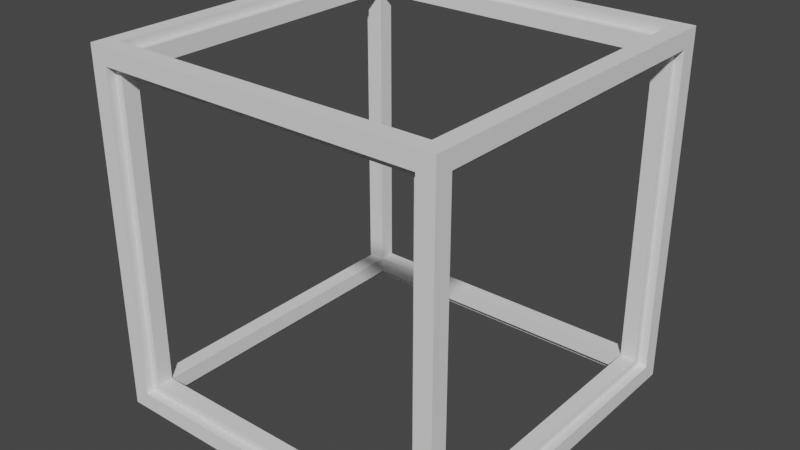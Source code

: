 # Source: box_outline.blend  (saved by Blender 2.92.15; exported with 4.5.12 LTS)
import bpy
from mathutils import Matrix  # noqa: F401  (used for matrix-valued properties, if any)

bpy.ops.wm.read_factory_settings(use_empty=True)
scene = bpy.context.scene
scene.name = 'Scene'

# ---- collections
col_collection = bpy.data.collections.new('Collection'); scene.collection.children.link(col_collection)

# ---- world
world_world = bpy.data.worlds.new('World'); scene.world = world_world
world_world.use_nodes = True; world_world.node_tree.nodes.clear()
_N = world_world.node_tree.nodes; _L = world_world.node_tree.links
n0 = _N.new('ShaderNodeOutputWorld'); n0.name = 'World Output'; n0.location = (300, 300)
n1 = _N.new('ShaderNodeBackground'); n1.name = 'Background'; n1.location = (10, 300)
n1.inputs[0].default_value = (0.05088, 0.05088, 0.05088, 1.0)
_L.new(n1.outputs[0], n0.inputs[0])
n0.is_active_output = True
world_world.color = (0.05088, 0.05088, 0.05088)
world_world.use_sun_shadow = False
world_world.sun_shadow_jitter_overblur = 0.0

# ---- meshes
me_cube_014 = bpy.data.meshes.new('Cube.014')
me_cube_014.from_pydata([(-1.025, 1.025, -0.975), (-0.975, 1.025, -0.975), (-0.975, 1.025, -1.025), (-1.025, -1.025, 1.025), (-1.025, 1.025, 1.025), (-1.025, 0.975, 1.025), (-0.975, 0.975, 1.025), (-0.975, 0.975, -1.025), (-1.025, -0.975, 1.025), (-0.975, -1.025, -1.025), (-0.975, -0.975, -1.025), (0.975, 1.025, 0.975), (1.025, 1.025, 0.975), (1.025, 1.025, 1.025), (-0.975, -1.025, 0.975), (-1.025, -1.025, 0.975), (-1.025, -0.975, 0.975), (1.025, -1.025, 1.025), (0.975, 1.025, -0.975), (1.025, 1.025, -0.975), (-1.025, -1.025, -1.025), (-1.025, 1.025, -1.025), (-0.975, -1.025, -0.975), (-1.025, 0.975, -1.025), (1.025, 0.975, -0.975), (1.025, -1.025, -1.025), (0.975, 1.025, 1.025), (1.025, -1.025, 0.975), (0.975, 0.975, 1.025), (1.025, 0.975, 1.025), (1.025, 0.975, -1.025), (1.025, 1.025, -1.025), (0.975, -1.025, 1.025), (0.975, -0.975, 1.025), (0.975, -1.025, -1.025), (1.025, -0.975, -1.025), (1.025, -0.975, 1.025), (0.975, -0.975, 0.975), (1.025, -0.975, 0.975), (0.975, -1.025, 0.975), (0.975, 0.975, 0.975), (1.025, 0.975, 0.975), (-0.975, -1.025, 1.025), (-0.975, -0.975, 1.025), (-0.975, -0.975, 0.975), (-0.975, 1.025, 1.025), (-0.975, 0.975, 0.975), (-1.025, 1.025, 0.975), (-0.975, 1.025, 0.975), (-1.025, 0.975, 0.975), (-1.025, -0.975, -1.025), (-1.025, -0.975, -0.975), (-0.975, -0.975, -0.975), (-1.025, -1.025, -0.975), (-1.025, 0.975, -0.975), (-0.975, 0.975, -0.975), (0.975, 1.025, -1.025), (0.975, 0.975, -1.025), (0.975, 0.975, -0.975), (0.975, -0.975, -1.025), (1.025, -0.975, -0.975), (0.975, -0.975, -0.975), (0.975, -1.025, -0.975), (1.025, -1.025, -0.975)], [], [(54, 55, 1, 0), (0, 1, 2, 21), (50, 10, 9, 20), (20, 9, 22, 53), (51, 50, 20, 53), (10, 52, 22, 9), (5, 6, 45, 4), (4, 45, 48, 47), (16, 44, 14, 15), (15, 14, 42, 3), (44, 43, 42, 14), (21, 2, 7, 23), (49, 46, 6, 5), (0, 21, 23, 54), (48, 45, 6, 46), (51, 52, 10, 50), (40, 28, 26, 11), (11, 26, 13, 12), (38, 36, 17, 27), (27, 17, 32, 39), (37, 38, 27, 39), (36, 33, 32, 17), (12, 13, 29, 41), (11, 12, 41, 40), (15, 3, 8, 16), (37, 33, 36, 38), (43, 8, 3, 42), (57, 58, 18, 56), (56, 18, 19, 31), (35, 60, 63, 25), (59, 35, 25, 34), (60, 61, 62, 63), (31, 19, 24, 30), (56, 31, 30, 57), (59, 61, 60, 35), (52, 51, 53, 22), (28, 29, 13, 26), (40, 41, 29, 28), (61, 59, 34, 62), (44, 37, 39, 14), (44, 43, 33, 37), (29, 28, 33, 36), (40, 41, 38, 37), (41, 29, 36, 38), (60, 38, 27, 63), (33, 37, 39, 32), (62, 63, 27, 39), (37, 33, 28, 40), (19, 12, 41, 24), (58, 24, 41, 40), (48, 11, 40, 46), (48, 45, 26, 11), (16, 8, 43, 44), (33, 43, 42, 32), (39, 32, 42, 14), (46, 6, 43, 44), (5, 49, 16, 8), (49, 46, 44, 16), (52, 44, 14, 22), (53, 22, 14, 15), (47, 48, 46, 49), (8, 43, 6, 5), (26, 45, 6, 28), (40, 28, 6, 46), (1, 48, 46, 55), (4, 47, 49, 5), (54, 55, 46, 49), (61, 52, 22, 62), (34, 62, 22, 9), (7, 55, 52, 10), (54, 23, 50, 51), (23, 7, 10, 50), (16, 51, 53, 15), (16, 44, 52, 51), (2, 1, 55, 7), (51, 52, 55, 54), (18, 1, 55, 58), (57, 58, 55, 7), (23, 7, 55, 54), (47, 0, 54, 49), (47, 48, 1, 0), (30, 24, 58, 57), (19, 18, 58, 24), (2, 56, 57, 7), (2, 1, 18, 56), (59, 61, 58, 57), (11, 18, 58, 40), (11, 12, 19, 18), (24, 58, 61, 60), (57, 30, 35, 59), (30, 24, 60, 35), (10, 59, 34, 9), (10, 52, 61, 59), (34, 25, 63, 62), (37, 61, 62, 39), (37, 38, 60, 61)])
_uv = me_cube_014.uv_layers.new(name='UVMap')
_uv.uv.foreach_set('vector', [0.375, 0.2439, 0.625, 0.2439, 0.625, 0.25, 0.375, 0.25, 0.375, 0.25, 0.625, 0.25, 0.625, 0.5, 0.375, 0.5, 0.375, 0.7439, 0.625, 0.7439, 0.625, 0.75, 0.375, 0.75, 0.375, 0.75, 0.625, 0.75, 0.625, 1.0, 0.375, 1.0, 0.125, 0.7439, 0.375, 0.7439, 0.375, 0.75, 0.125, 0.75, 0.625, 0.7439, 0.875, 0.7439, 0.875, 0.75, 0.625, 0.75, 0.375, 0.2439, 0.625, 0.2439, 0.625, 0.25, 0.375, 0.25, 0.375, 0.25, 0.625, 0.25, 0.625, 0.5, 0.375, 0.5, 0.375, 0.7439, 0.625, 0.7439, 0.625, 0.75, 0.375, 0.75, 0.375, 0.75, 0.625, 0.75, 0.625, 1.0, 0.375, 1.0, 0.625, 0.7439, 0.875, 0.7439, 0.875, 0.75, 0.625, 0.75, 0.375, 0.5, 0.625, 0.5, 0.625, 0.75, 0.375, 0.75, 0.375, 0.9939, 0.625, 0.9939, 0.625, 1.0, 0.375, 1.0, 0.3689, 0.5, 0.375, 0.5, 0.375, 0.75, 0.3689, 0.75, 0.8689, 0.5, 0.875, 0.5, 0.875, 0.75, 0.8689, 0.75, 0.375, 0.4939, 0.625, 0.4939, 0.625, 0.5, 0.375, 0.5, 0.375, 0.2439, 0.625, 0.2439, 0.625, 0.25, 0.375, 0.25, 0.375, 0.25, 0.625, 0.25, 0.625, 0.5, 0.375, 0.5, 0.375, 0.7439, 0.625, 0.7439, 0.625, 0.75, 0.375, 0.75, 0.375, 0.75, 0.625, 0.75, 0.625, 1.0, 0.375, 1.0, 0.125, 0.7439, 0.375, 0.7439, 0.375, 0.75, 0.125, 0.75, 0.625, 0.7439, 0.875, 0.7439, 0.875, 0.75, 0.625, 0.75, 0.375, 0.5, 0.625, 0.5, 0.625, 0.75, 0.375, 0.75, 0.3689, 0.5, 0.375, 0.5, 0.375, 0.75, 0.3689, 0.75, 0.375, 0.0, 0.625, 0.0, 0.625, 0.25, 0.375, 0.25, 0.375, 0.4372, 0.625, 0.4372, 0.625, 0.5, 0.375, 0.5, 0.8703, 0.5, 0.875, 0.5, 0.875, 0.75, 0.8703, 0.75, 0.375, 0.2439, 0.625, 0.2439, 0.625, 0.25, 0.375, 0.25, 0.375, 0.25, 0.625, 0.25, 0.625, 0.5, 0.375, 0.5, 0.375, 0.7439, 0.625, 0.7439, 0.625, 0.75, 0.375, 0.75, 0.125, 0.7439, 0.375, 0.7439, 0.375, 0.75, 0.125, 0.75, 0.625, 0.7439, 0.875, 0.7439, 0.875, 0.75, 0.625, 0.75, 0.375, 0.5, 0.625, 0.5, 0.625, 0.75, 0.375, 0.75, 0.3689, 0.5, 0.375, 0.5, 0.375, 0.75, 0.3689, 0.75, 0.375, 0.4939, 0.625, 0.4939, 0.625, 0.5, 0.375, 0.5, 0.8689, 0.5, 0.875, 0.5, 0.875, 0.75, 0.8689, 0.75, 0.375, 0.0, 0.625, 0.0, 0.625, 0.25, 0.375, 0.25, 0.375, 0.9939, 0.625, 0.9939, 0.625, 1.0, 0.375, 1.0, 0.3689, 0.5, 0.375, 0.5, 0.375, 0.75, 0.3689, 0.75, 0.1297, 0.5, 0.3122, 0.5, 0.3122, 0.75, 0.1297, 0.75, 0.375, 0.2547, 0.625, 0.2547, 0.625, 0.4372, 0.375, 0.4372, 0.625, 0.5061, 0.875, 0.5061, 0.875, 0.7439, 0.625, 0.7439, 0.125, 0.5061, 0.375, 0.5061, 0.375, 0.7439, 0.125, 0.7439, 0.375, 0.5061, 0.625, 0.5061, 0.625, 0.7439, 0.375, 0.7439, 0.6311, 0.5, 0.8689, 0.5, 0.8689, 0.75, 0.6311, 0.75, 0.125, 0.5, 0.1311, 0.5, 0.1311, 0.75, 0.125, 0.75, 0.375, 0.7561, 0.625, 0.7561, 0.625, 0.9939, 0.375, 0.9939, 0.375, 0.006098, 0.625, 0.006098, 0.625, 0.2439, 0.375, 0.2439, 0.6311, 0.5, 0.8689, 0.5, 0.8689, 0.75, 0.6311, 0.75, 0.375, 0.7561, 0.625, 0.7561, 0.625, 0.9939, 0.375, 0.9939, 0.1311, 0.5, 0.3689, 0.5, 0.3689, 0.75, 0.1311, 0.75, 0.375, 0.2561, 0.625, 0.2561, 0.625, 0.4939, 0.375, 0.4939, 0.375, 0.25, 0.625, 0.25, 0.625, 0.2547, 0.375, 0.2547, 0.6878, 0.5, 0.8703, 0.5, 0.8703, 0.75, 0.6878, 0.75, 0.375, 0.8128, 0.625, 0.8128, 0.625, 0.9953, 0.375, 0.9953, 0.625, 0.5061, 0.875, 0.5061, 0.875, 0.7439, 0.625, 0.7439, 0.125, 0.5061, 0.375, 0.5061, 0.375, 0.7439, 0.125, 0.7439, 0.375, 0.5061, 0.625, 0.5061, 0.625, 0.7439, 0.375, 0.7439, 0.6311, 0.5, 0.8689, 0.5, 0.8689, 0.75, 0.6311, 0.75, 0.375, 0.7561, 0.625, 0.7561, 0.625, 0.9939, 0.375, 0.9939, 0.375, 0.5, 0.625, 0.5, 0.625, 0.5061, 0.375, 0.5061, 0.375, 0.006098, 0.625, 0.006098, 0.625, 0.2439, 0.375, 0.2439, 0.6311, 0.5, 0.8689, 0.5, 0.8689, 0.75, 0.6311, 0.75, 0.375, 0.7561, 0.625, 0.7561, 0.625, 0.9939, 0.375, 0.9939, 0.6311, 0.5, 0.8689, 0.5, 0.8689, 0.75, 0.6311, 0.75, 0.125, 0.5, 0.1311, 0.5, 0.1311, 0.75, 0.125, 0.75, 0.375, 0.7561, 0.625, 0.7561, 0.625, 0.9939, 0.375, 0.9939, 0.6311, 0.5, 0.8689, 0.5, 0.8689, 0.75, 0.6311, 0.75, 0.375, 0.7561, 0.625, 0.7561, 0.625, 0.9939, 0.375, 0.9939, 0.625, 0.5061, 0.875, 0.5061, 0.875, 0.7439, 0.625, 0.7439, 0.125, 0.5061, 0.375, 0.5061, 0.375, 0.7439, 0.125, 0.7439, 0.375, 0.5061, 0.625, 0.5061, 0.625, 0.7439, 0.375, 0.7439, 0.1311, 0.5, 0.3689, 0.5, 0.3689, 0.75, 0.1311, 0.75, 0.375, 0.2561, 0.625, 0.2561, 0.625, 0.4939, 0.375, 0.4939, 0.625, 0.5, 0.875, 0.5, 0.875, 0.5061, 0.625, 0.5061, 0.375, 0.006098, 0.625, 0.006098, 0.625, 0.2439, 0.375, 0.2439, 0.6311, 0.5, 0.8689, 0.5, 0.8689, 0.75, 0.6311, 0.75, 0.375, 0.7561, 0.625, 0.7561, 0.625, 0.9939, 0.375, 0.9939, 0.375, 0.75, 0.625, 0.75, 0.625, 0.7561, 0.375, 0.7561, 0.1311, 0.5, 0.3689, 0.5, 0.3689, 0.75, 0.1311, 0.75, 0.375, 0.2561, 0.625, 0.2561, 0.625, 0.4939, 0.375, 0.4939, 0.375, 0.75, 0.625, 0.75, 0.625, 0.7561, 0.375, 0.7561, 0.625, 0.5, 0.6311, 0.5, 0.6311, 0.75, 0.625, 0.75, 0.1311, 0.5, 0.3689, 0.5, 0.3689, 0.75, 0.1311, 0.75, 0.375, 0.2561, 0.625, 0.2561, 0.625, 0.4939, 0.375, 0.4939, 0.375, 0.006098, 0.625, 0.006098, 0.625, 0.2439, 0.375, 0.2439, 0.1311, 0.5, 0.3689, 0.5, 0.3689, 0.75, 0.1311, 0.75, 0.375, 0.2561, 0.625, 0.2561, 0.625, 0.4939, 0.375, 0.4939, 0.625, 0.5061, 0.875, 0.5061, 0.875, 0.7439, 0.625, 0.7439, 0.125, 0.5061, 0.375, 0.5061, 0.375, 0.7439, 0.125, 0.7439, 0.375, 0.5061, 0.625, 0.5061, 0.625, 0.7439, 0.375, 0.7439, 0.1311, 0.5, 0.3689, 0.5, 0.3689, 0.75, 0.1311, 0.75, 0.375, 0.2561, 0.625, 0.2561, 0.625, 0.4939, 0.375, 0.4939, 0.375, 0.75, 0.625, 0.75, 0.625, 0.7561, 0.375, 0.7561, 0.1311, 0.5, 0.3689, 0.5, 0.3689, 0.75, 0.1311, 0.75, 0.375, 0.2561, 0.625, 0.2561, 0.625, 0.4939, 0.375, 0.4939])
me_cube_014.use_remesh_fix_poles = True
me_cube_014.use_remesh_preserve_attributes = False
me_cube_014.use_mirror_vertex_groups = False
me_cube_014.update()
me_cube_004 = bpy.data.meshes.new('Cube.004')
me_cube_004.from_pydata([(-0.95, 1.05, -1.05), (1.05, 0.95, -0.95), (-1.05, -0.95, -0.95), (0.95, -1.05, -0.95), (-0.95, 0.95, -1.05), (-0.95, -1.05, -1.05), (0.95, 1.05, -0.95), (1.05, -0.95, -0.95), (0.95, 0.95, -1.05), (-0.95, 1.05, 0.95), (-1.05, 1.05, 0.95), (-1.05, -1.05, 0.95), (1.05, -1.05, 0.95), (1.05, -0.95, 0.95), (0.95, -1.05, 1.05), (1.05, 1.05, 1.05), (-0.95, 0.95, 0.95), (-0.95, -0.95, 0.95), (-0.95, -1.05, 0.95), (-0.95, -1.05, 1.05), (0.95, 1.05, 1.05), (1.05, -0.95, 1.05), (0.95, 0.95, 1.05), (0.95, 0.95, 0.95), (1.05, 0.95, -1.05), (1.05, 1.05, -1.05), (0.95, 1.05, -1.05), (1.05, -1.05, -0.95), (0.95, 1.05, 0.95), (1.05, 1.05, 0.95), (1.05, -1.05, 1.05), (0.95, -1.05, 0.95), (0.95, -1.05, -1.05), (1.05, -1.05, -1.05), (1.05, 1.05, -0.95), (0.95, 0.95, -0.95), (1.05, 0.95, 0.95), (1.05, 0.95, 1.05), (1.05, -0.95, -1.05), (0.95, -0.95, -1.05), (0.95, -0.95, 1.05), (0.95, -0.95, 0.95), (0.95, -0.95, -0.95), (-0.95, 1.05, 1.05), (-1.05, 0.95, -1.05), (-1.05, 1.05, -0.95), (-1.05, 1.05, -1.05), (-1.05, -1.05, -0.95), (-0.95, -1.05, -0.95), (-1.05, 1.05, 1.05), (-1.05, -1.05, 1.05), (-0.95, -0.95, 1.05), (-1.05, -1.05, -1.05), (-0.95, 1.05, -0.95), (-1.05, 0.95, -0.95), (-0.95, 0.95, -0.95), (-1.05, 0.95, 0.95), (-1.05, 0.95, 1.05), (-0.95, 0.95, 1.05), (-0.95, -0.95, -1.05), (-1.05, -0.95, -1.05), (-1.05, -0.95, 1.05), (-1.05, -0.95, 0.95), (-0.95, -0.95, -0.95)], [], [(5, 48, 47, 52), (46, 45, 53, 0), (59, 63, 48, 5), (44, 46, 0, 4), (2, 47, 48, 63), (26, 6, 34, 25), (25, 34, 1, 24), (4, 55, 54, 44), (26, 25, 24, 8), (52, 47, 2, 60), (39, 42, 7, 38), (38, 7, 27, 33), (33, 27, 3, 32), (8, 35, 6, 26), (42, 3, 27, 7), (60, 44, 4, 59), (0, 53, 55, 4), (60, 2, 54, 44), (54, 2, 63, 55), (4, 55, 63, 59), (6, 53, 55, 35), (8, 35, 55, 4), (42, 63, 48, 3), (60, 59, 5, 52), (32, 3, 48, 5), (60, 2, 63, 59), (24, 1, 35, 8), (34, 6, 35, 1), (0, 26, 8, 4), (0, 53, 6, 26), (59, 39, 32, 5), (59, 63, 42, 39), (35, 42, 7, 1), (24, 1, 7, 38), (32, 3, 42, 39), (39, 8, 24, 38), (39, 42, 35, 8), (18, 19, 50, 11), (56, 57, 49, 10), (10, 49, 43, 9), (17, 51, 19, 18), (56, 10, 9, 16), (61, 50, 19, 51), (28, 20, 15, 29), (29, 15, 37, 36), (16, 58, 57, 56), (28, 29, 36, 23), (11, 50, 61, 62), (41, 40, 21, 13), (13, 21, 30, 12), (41, 13, 12, 31), (12, 30, 14, 31), (23, 22, 20, 28), (40, 14, 30, 21), (62, 56, 16, 17), (9, 43, 58, 16), (16, 58, 51, 17), (20, 43, 58, 22), (23, 22, 58, 16), (40, 51, 19, 14), (62, 17, 18, 11), (31, 14, 19, 18), (62, 61, 51, 17), (36, 37, 22, 23), (15, 20, 22, 37), (9, 28, 23, 16), (9, 43, 20, 28), (17, 41, 31, 18), (17, 51, 40, 41), (22, 40, 21, 37), (36, 37, 21, 13), (31, 14, 40, 41), (41, 23, 36, 13), (41, 40, 22, 23), (39, 38, 33, 32), (28, 6, 35, 23), (28, 29, 34, 6), (34, 29, 36, 1), (35, 1, 36, 23), (7, 13, 12, 27), (3, 27, 12, 31), (41, 42, 3, 31), (41, 13, 7, 42), (57, 58, 43, 49), (45, 46, 44, 54), (54, 55, 53, 45), (10, 45, 54, 56), (10, 9, 53, 45), (53, 9, 16, 55), (54, 55, 16, 56), (61, 51, 58, 57), (56, 62, 61, 57), (63, 17, 18, 48), (47, 48, 18, 11), (62, 2, 47, 11), (62, 17, 63, 2)])
_uv = me_cube_004.uv_layers.new(name='UVMap')
_uv.uv.foreach_set('vector', [0.375, 0.0, 0.625, 0.0, 0.625, 0.25, 0.375, 0.25, 0.375, 0.5, 0.625, 0.5, 0.625, 0.75, 0.375, 0.75, 0.375, 0.9881, 0.625, 0.9881, 0.625, 1.0, 0.375, 1.0, 0.3631, 0.5, 0.375, 0.5, 0.375, 0.75, 0.3631, 0.75, 0.8631, 0.5, 0.875, 0.5, 0.875, 0.75, 0.8631, 0.75, 0.375, 0.4881, 0.625, 0.4881, 0.625, 0.5, 0.375, 0.5, 0.375, 0.5, 0.625, 0.5, 0.625, 0.75, 0.375, 0.75, 0.375, 0.9881, 0.625, 0.9881, 0.625, 1.0, 0.375, 1.0, 0.3631, 0.5, 0.375, 0.5, 0.375, 0.75, 0.3631, 0.75, 0.375, 0.0, 0.625, 0.0, 0.625, 0.25, 0.375, 0.25, 0.375, 0.4881, 0.625, 0.4881, 0.625, 0.5, 0.375, 0.5, 0.375, 0.5, 0.625, 0.5, 0.625, 0.75, 0.375, 0.75, 0.375, 0.0, 0.625, 0.0, 0.625, 0.25, 0.375, 0.25, 0.375, 0.4881, 0.625, 0.4881, 0.625, 0.5, 0.375, 0.5, 0.8631, 0.5, 0.875, 0.5, 0.875, 0.75, 0.8631, 0.75, 0.1369, 0.5, 0.3631, 0.5, 0.3631, 0.75, 0.1369, 0.75, 0.375, 0.75, 0.625, 0.75, 0.625, 0.7619, 0.375, 0.7619, 0.375, 0.2619, 0.625, 0.2619, 0.625, 0.4881, 0.375, 0.4881, 0.6369, 0.5, 0.8631, 0.5, 0.8631, 0.75, 0.6369, 0.75, 0.375, 0.7619, 0.625, 0.7619, 0.625, 0.9881, 0.375, 0.9881, 0.6369, 0.5, 0.8631, 0.5, 0.8631, 0.75, 0.6369, 0.75, 0.375, 0.7619, 0.625, 0.7619, 0.625, 0.9881, 0.375, 0.9881, 0.6369, 0.5, 0.8631, 0.5, 0.8631, 0.75, 0.6369, 0.75, 0.125, 0.5, 0.1369, 0.5, 0.1369, 0.75, 0.125, 0.75, 0.375, 0.7619, 0.625, 0.7619, 0.625, 0.9881, 0.375, 0.9881, 0.375, 0.25, 0.625, 0.25, 0.625, 0.2619, 0.375, 0.2619, 0.375, 0.75, 0.625, 0.75, 0.625, 0.7619, 0.375, 0.7619, 0.625, 0.5, 0.6369, 0.5, 0.6369, 0.75, 0.625, 0.75, 0.1369, 0.5, 0.3631, 0.5, 0.3631, 0.75, 0.1369, 0.75, 0.375, 0.2619, 0.625, 0.2619, 0.625, 0.4881, 0.375, 0.4881, 0.1369, 0.5, 0.3631, 0.5, 0.3631, 0.75, 0.1369, 0.75, 0.375, 0.2619, 0.625, 0.2619, 0.625, 0.4881, 0.375, 0.4881, 0.6369, 0.5, 0.8631, 0.5, 0.8631, 0.75, 0.6369, 0.75, 0.375, 0.7619, 0.625, 0.7619, 0.625, 0.9881, 0.375, 0.9881, 0.375, 0.25, 0.625, 0.25, 0.625, 0.2619, 0.375, 0.2619, 0.1369, 0.5, 0.3631, 0.5, 0.3631, 0.75, 0.1369, 0.75, 0.375, 0.2619, 0.625, 0.2619, 0.625, 0.4881, 0.375, 0.4881, 0.375, 0.0, 0.625, 0.0, 0.625, 0.25, 0.375, 0.25, 0.375, 0.4881, 0.625, 0.4881, 0.625, 0.5, 0.375, 0.5, 0.375, 0.5, 0.625, 0.5, 0.625, 0.75, 0.375, 0.75, 0.375, 0.9881, 0.625, 0.9881, 0.625, 1.0, 0.375, 1.0, 0.3631, 0.5, 0.375, 0.5, 0.375, 0.75, 0.3631, 0.75, 0.8631, 0.5, 0.875, 0.5, 0.875, 0.75, 0.8631, 0.75, 0.375, 0.4881, 0.625, 0.4881, 0.625, 0.5, 0.375, 0.5, 0.375, 0.5, 0.625, 0.5, 0.625, 0.75, 0.375, 0.75, 0.375, 0.9881, 0.625, 0.9881, 0.625, 1.0, 0.375, 1.0, 0.3631, 0.5, 0.375, 0.5, 0.375, 0.75, 0.3631, 0.75, 0.375, 0.0, 0.625, 0.0, 0.625, 0.25, 0.375, 0.25, 0.375, 0.4881, 0.625, 0.4881, 0.625, 0.5, 0.375, 0.5, 0.375, 0.5, 0.625, 0.5, 0.625, 0.75, 0.375, 0.75, 0.3631, 0.5, 0.375, 0.5, 0.375, 0.75, 0.3631, 0.75, 0.375, 0.0, 0.625, 0.0, 0.625, 0.25, 0.375, 0.25, 0.375, 0.4881, 0.625, 0.4881, 0.625, 0.5, 0.375, 0.5, 0.8631, 0.5, 0.875, 0.5, 0.875, 0.75, 0.8631, 0.75, 0.1369, 0.5, 0.3631, 0.5, 0.3631, 0.75, 0.1369, 0.75, 0.375, 0.75, 0.625, 0.75, 0.625, 0.7619, 0.375, 0.7619, 0.375, 0.7619, 0.625, 0.7619, 0.625, 0.9881, 0.375, 0.9881, 0.6369, 0.5, 0.8631, 0.5, 0.8631, 0.75, 0.6369, 0.75, 0.375, 0.7619, 0.625, 0.7619, 0.625, 0.9881, 0.375, 0.9881, 0.6369, 0.5, 0.8631, 0.5, 0.8631, 0.75, 0.6369, 0.75, 0.125, 0.5, 0.1369, 0.5, 0.1369, 0.75, 0.125, 0.75, 0.375, 0.7619, 0.625, 0.7619, 0.625, 0.9881, 0.375, 0.9881, 0.375, 0.25, 0.625, 0.25, 0.625, 0.2619, 0.375, 0.2619, 0.375, 0.75, 0.625, 0.75, 0.625, 0.7619, 0.375, 0.7619, 0.625, 0.5, 0.6369, 0.5, 0.6369, 0.75, 0.625, 0.75, 0.1369, 0.5, 0.3631, 0.5, 0.3631, 0.75, 0.1369, 0.75, 0.375, 0.2619, 0.625, 0.2619, 0.625, 0.4881, 0.375, 0.4881, 0.1369, 0.5, 0.3631, 0.5, 0.3631, 0.75, 0.1369, 0.75, 0.375, 0.2619, 0.625, 0.2619, 0.625, 0.4881, 0.375, 0.4881, 0.6369, 0.5, 0.8631, 0.5, 0.8631, 0.75, 0.6369, 0.75, 0.375, 0.7619, 0.625, 0.7619, 0.625, 0.9881, 0.375, 0.9881, 0.375, 0.25, 0.625, 0.25, 0.625, 0.2619, 0.375, 0.2619, 0.1369, 0.5, 0.3631, 0.5, 0.3631, 0.75, 0.1369, 0.75, 0.375, 0.2619, 0.625, 0.2619, 0.625, 0.4881, 0.375, 0.4881, 0.375, 0.4881, 0.625, 0.4881, 0.625, 0.5, 0.375, 0.5, 0.1369, 0.5, 0.3631, 0.5, 0.3631, 0.75, 0.1369, 0.75, 0.375, 0.2619, 0.625, 0.2619, 0.625, 0.4881, 0.375, 0.4881, 0.6369, 0.5, 0.8631, 0.5, 0.8631, 0.75, 0.6369, 0.75, 0.375, 0.7619, 0.625, 0.7619, 0.625, 0.9881, 0.375, 0.9881, 0.6369, 0.5, 0.8631, 0.5, 0.8631, 0.75, 0.6369, 0.75, 0.375, 0.7619, 0.625, 0.7619, 0.625, 0.9881, 0.375, 0.9881, 0.1369, 0.5, 0.3631, 0.5, 0.3631, 0.75, 0.1369, 0.75, 0.375, 0.2619, 0.625, 0.2619, 0.625, 0.4881, 0.375, 0.4881, 0.375, 0.0, 0.625, 0.0, 0.625, 0.25, 0.375, 0.25, 0.3631, 0.5, 0.375, 0.5, 0.375, 0.75, 0.3631, 0.75, 0.375, 0.9881, 0.625, 0.9881, 0.625, 1.0, 0.375, 1.0, 0.1369, 0.5, 0.3631, 0.5, 0.3631, 0.75, 0.1369, 0.75, 0.375, 0.2619, 0.625, 0.2619, 0.625, 0.4881, 0.375, 0.4881, 0.6369, 0.5, 0.8631, 0.5, 0.8631, 0.75, 0.6369, 0.75, 0.375, 0.7619, 0.625, 0.7619, 0.625, 0.9881, 0.375, 0.9881, 0.375, 0.7619, 0.625, 0.7619, 0.625, 0.9881, 0.375, 0.9881, 0.1369, 0.5, 0.3631, 0.5, 0.3631, 0.75, 0.1369, 0.75, 0.6369, 0.5, 0.8631, 0.5, 0.8631, 0.75, 0.6369, 0.75, 0.375, 0.7619, 0.625, 0.7619, 0.625, 0.9881, 0.375, 0.9881, 0.1369, 0.5, 0.3631, 0.5, 0.3631, 0.75, 0.1369, 0.75, 0.375, 0.2619, 0.625, 0.2619, 0.625, 0.4881, 0.375, 0.4881])
me_cube_004.use_remesh_fix_poles = True
me_cube_004.use_remesh_preserve_attributes = False
me_cube_004.use_mirror_vertex_groups = False
me_cube_004.update()
me_cube_001 = bpy.data.meshes.new('Cube.001')
me_cube_001.from_pydata([(-0.9048, 1.0, -1.0), (1.0, 0.9048, -0.9048), (-1.0, -0.9048, -0.9048), (0.9048, -1.0, -0.9048), (-0.9048, 0.9048, -1.0), (-0.9048, -1.0, -1.0), (0.9048, 1.0, -0.9048), (1.0, -0.9048, -0.9048), (0.9048, 0.9048, -1.0), (-0.9048, 1.0, 0.9048), (-1.0, 1.0, 0.9048), (-1.0, -1.0, 0.9048), (1.0, -1.0, 0.9048), (1.0, -0.9048, 0.9048), (0.9048, -1.0, 1.0), (1.0, 1.0, 1.0), (-0.9048, 0.9048, 0.9048), (-0.9048, -0.9048, 0.9048), (-0.9048, -1.0, 0.9048), (-0.9048, -1.0, 1.0), (0.9048, 1.0, 1.0), (1.0, -0.9048, 1.0), (0.9048, 0.9048, 1.0), (0.9048, 0.9048, 0.9048), (1.0, 0.9048, -1.0), (1.0, 1.0, -1.0), (0.9048, 1.0, -1.0), (1.0, -1.0, -0.9048), (0.9048, 1.0, 0.9048), (1.0, 1.0, 0.9048), (1.0, -1.0, 1.0), (0.9048, -1.0, 0.9048), (0.9048, -1.0, -1.0), (1.0, -1.0, -1.0), (1.0, 1.0, -0.9048), (0.9048, 0.9048, -0.9048), (1.0, 0.9048, 0.9048), (1.0, 0.9048, 1.0), (1.0, -0.9048, -1.0), (0.9048, -0.9048, -1.0), (0.9048, -0.9048, 1.0), (0.9048, -0.9048, 0.9048), (0.9048, -0.9048, -0.9048), (-0.9048, 1.0, 1.0), (-1.0, 0.9048, -1.0), (-1.0, 1.0, -0.9048), (-1.0, 1.0, -1.0), (-1.0, -1.0, -0.9048), (-0.9048, -1.0, -0.9048), (-1.0, 1.0, 1.0), (-1.0, -1.0, 1.0), (-0.9048, -0.9048, 1.0), (-1.0, -1.0, -1.0), (-0.9048, 1.0, -0.9048), (-1.0, 0.9048, -0.9048), (-0.9048, 0.9048, -0.9048), (-1.0, 0.9048, 0.9048), (-1.0, 0.9048, 1.0), (-0.9048, 0.9048, 1.0), (-0.9048, -0.9048, -1.0), (-1.0, -0.9048, -1.0), (-1.0, -0.9048, 1.0), (-1.0, -0.9048, 0.9048), (-0.9048, -0.9048, -0.9048)], [], [(5, 48, 47, 52), (46, 45, 53, 0), (59, 63, 48, 5), (44, 46, 0, 4), (2, 47, 48, 63), (26, 6, 34, 25), (25, 34, 1, 24), (4, 55, 54, 44), (26, 25, 24, 8), (52, 47, 2, 60), (39, 42, 7, 38), (38, 7, 27, 33), (33, 27, 3, 32), (8, 35, 6, 26), (42, 3, 27, 7), (60, 44, 4, 59), (0, 53, 55, 4), (60, 2, 54, 44), (54, 2, 63, 55), (4, 55, 63, 59), (6, 53, 55, 35), (8, 35, 55, 4), (42, 63, 48, 3), (60, 59, 5, 52), (32, 3, 48, 5), (60, 2, 63, 59), (24, 1, 35, 8), (34, 6, 35, 1), (0, 26, 8, 4), (0, 53, 6, 26), (59, 39, 32, 5), (59, 63, 42, 39), (35, 42, 7, 1), (24, 1, 7, 38), (32, 3, 42, 39), (39, 8, 24, 38), (39, 42, 35, 8), (18, 19, 50, 11), (56, 57, 49, 10), (10, 49, 43, 9), (17, 51, 19, 18), (56, 10, 9, 16), (61, 50, 19, 51), (28, 20, 15, 29), (29, 15, 37, 36), (16, 58, 57, 56), (28, 29, 36, 23), (11, 50, 61, 62), (41, 40, 21, 13), (13, 21, 30, 12), (41, 13, 12, 31), (12, 30, 14, 31), (23, 22, 20, 28), (40, 14, 30, 21), (62, 56, 16, 17), (9, 43, 58, 16), (16, 58, 51, 17), (20, 43, 58, 22), (23, 22, 58, 16), (40, 51, 19, 14), (62, 17, 18, 11), (31, 14, 19, 18), (62, 61, 51, 17), (36, 37, 22, 23), (15, 20, 22, 37), (9, 28, 23, 16), (9, 43, 20, 28), (17, 41, 31, 18), (17, 51, 40, 41), (22, 40, 21, 37), (36, 37, 21, 13), (31, 14, 40, 41), (41, 23, 36, 13), (41, 40, 22, 23), (39, 38, 33, 32), (28, 6, 35, 23), (28, 29, 34, 6), (34, 29, 36, 1), (35, 1, 36, 23), (7, 13, 12, 27), (3, 27, 12, 31), (41, 42, 3, 31), (41, 13, 7, 42), (57, 58, 43, 49), (45, 46, 44, 54), (54, 55, 53, 45), (10, 45, 54, 56), (10, 9, 53, 45), (53, 9, 16, 55), (54, 55, 16, 56), (61, 51, 58, 57), (56, 62, 61, 57), (63, 17, 18, 48), (47, 48, 18, 11), (62, 2, 47, 11), (62, 17, 63, 2)])
_uv = me_cube_001.uv_layers.new(name='UVMap')
_uv.uv.foreach_set('vector', [0.375, 0.0, 0.625, 0.0, 0.625, 0.25, 0.375, 0.25, 0.375, 0.5, 0.625, 0.5, 0.625, 0.75, 0.375, 0.75, 0.375, 0.9881, 0.625, 0.9881, 0.625, 1.0, 0.375, 1.0, 0.3631, 0.5, 0.375, 0.5, 0.375, 0.75, 0.3631, 0.75, 0.8631, 0.5, 0.875, 0.5, 0.875, 0.75, 0.8631, 0.75, 0.375, 0.4881, 0.625, 0.4881, 0.625, 0.5, 0.375, 0.5, 0.375, 0.5, 0.625, 0.5, 0.625, 0.75, 0.375, 0.75, 0.375, 0.9881, 0.625, 0.9881, 0.625, 1.0, 0.375, 1.0, 0.3631, 0.5, 0.375, 0.5, 0.375, 0.75, 0.3631, 0.75, 0.375, 0.0, 0.625, 0.0, 0.625, 0.25, 0.375, 0.25, 0.375, 0.4881, 0.625, 0.4881, 0.625, 0.5, 0.375, 0.5, 0.375, 0.5, 0.625, 0.5, 0.625, 0.75, 0.375, 0.75, 0.375, 0.0, 0.625, 0.0, 0.625, 0.25, 0.375, 0.25, 0.375, 0.4881, 0.625, 0.4881, 0.625, 0.5, 0.375, 0.5, 0.8631, 0.5, 0.875, 0.5, 0.875, 0.75, 0.8631, 0.75, 0.1369, 0.5, 0.3631, 0.5, 0.3631, 0.75, 0.1369, 0.75, 0.375, 0.75, 0.625, 0.75, 0.625, 0.7619, 0.375, 0.7619, 0.375, 0.2619, 0.625, 0.2619, 0.625, 0.4881, 0.375, 0.4881, 0.6369, 0.5, 0.8631, 0.5, 0.8631, 0.75, 0.6369, 0.75, 0.375, 0.7619, 0.625, 0.7619, 0.625, 0.9881, 0.375, 0.9881, 0.6369, 0.5, 0.8631, 0.5, 0.8631, 0.75, 0.6369, 0.75, 0.375, 0.7619, 0.625, 0.7619, 0.625, 0.9881, 0.375, 0.9881, 0.6369, 0.5, 0.8631, 0.5, 0.8631, 0.75, 0.6369, 0.75, 0.125, 0.5, 0.1369, 0.5, 0.1369, 0.75, 0.125, 0.75, 0.375, 0.7619, 0.625, 0.7619, 0.625, 0.9881, 0.375, 0.9881, 0.375, 0.25, 0.625, 0.25, 0.625, 0.2619, 0.375, 0.2619, 0.375, 0.75, 0.625, 0.75, 0.625, 0.7619, 0.375, 0.7619, 0.625, 0.5, 0.6369, 0.5, 0.6369, 0.75, 0.625, 0.75, 0.1369, 0.5, 0.3631, 0.5, 0.3631, 0.75, 0.1369, 0.75, 0.375, 0.2619, 0.625, 0.2619, 0.625, 0.4881, 0.375, 0.4881, 0.1369, 0.5, 0.3631, 0.5, 0.3631, 0.75, 0.1369, 0.75, 0.375, 0.2619, 0.625, 0.2619, 0.625, 0.4881, 0.375, 0.4881, 0.6369, 0.5, 0.8631, 0.5, 0.8631, 0.75, 0.6369, 0.75, 0.375, 0.7619, 0.625, 0.7619, 0.625, 0.9881, 0.375, 0.9881, 0.375, 0.25, 0.625, 0.25, 0.625, 0.2619, 0.375, 0.2619, 0.1369, 0.5, 0.3631, 0.5, 0.3631, 0.75, 0.1369, 0.75, 0.375, 0.2619, 0.625, 0.2619, 0.625, 0.4881, 0.375, 0.4881, 0.375, 0.0, 0.625, 0.0, 0.625, 0.25, 0.375, 0.25, 0.375, 0.4881, 0.625, 0.4881, 0.625, 0.5, 0.375, 0.5, 0.375, 0.5, 0.625, 0.5, 0.625, 0.75, 0.375, 0.75, 0.375, 0.9881, 0.625, 0.9881, 0.625, 1.0, 0.375, 1.0, 0.3631, 0.5, 0.375, 0.5, 0.375, 0.75, 0.3631, 0.75, 0.8631, 0.5, 0.875, 0.5, 0.875, 0.75, 0.8631, 0.75, 0.375, 0.4881, 0.625, 0.4881, 0.625, 0.5, 0.375, 0.5, 0.375, 0.5, 0.625, 0.5, 0.625, 0.75, 0.375, 0.75, 0.375, 0.9881, 0.625, 0.9881, 0.625, 1.0, 0.375, 1.0, 0.3631, 0.5, 0.375, 0.5, 0.375, 0.75, 0.3631, 0.75, 0.375, 0.0, 0.625, 0.0, 0.625, 0.25, 0.375, 0.25, 0.375, 0.4881, 0.625, 0.4881, 0.625, 0.5, 0.375, 0.5, 0.375, 0.5, 0.625, 0.5, 0.625, 0.75, 0.375, 0.75, 0.3631, 0.5, 0.375, 0.5, 0.375, 0.75, 0.3631, 0.75, 0.375, 0.0, 0.625, 0.0, 0.625, 0.25, 0.375, 0.25, 0.375, 0.4881, 0.625, 0.4881, 0.625, 0.5, 0.375, 0.5, 0.8631, 0.5, 0.875, 0.5, 0.875, 0.75, 0.8631, 0.75, 0.1369, 0.5, 0.3631, 0.5, 0.3631, 0.75, 0.1369, 0.75, 0.375, 0.75, 0.625, 0.75, 0.625, 0.7619, 0.375, 0.7619, 0.375, 0.7619, 0.625, 0.7619, 0.625, 0.9881, 0.375, 0.9881, 0.6369, 0.5, 0.8631, 0.5, 0.8631, 0.75, 0.6369, 0.75, 0.375, 0.7619, 0.625, 0.7619, 0.625, 0.9881, 0.375, 0.9881, 0.6369, 0.5, 0.8631, 0.5, 0.8631, 0.75, 0.6369, 0.75, 0.125, 0.5, 0.1369, 0.5, 0.1369, 0.75, 0.125, 0.75, 0.375, 0.7619, 0.625, 0.7619, 0.625, 0.9881, 0.375, 0.9881, 0.375, 0.25, 0.625, 0.25, 0.625, 0.2619, 0.375, 0.2619, 0.375, 0.75, 0.625, 0.75, 0.625, 0.7619, 0.375, 0.7619, 0.625, 0.5, 0.6369, 0.5, 0.6369, 0.75, 0.625, 0.75, 0.1369, 0.5, 0.3631, 0.5, 0.3631, 0.75, 0.1369, 0.75, 0.375, 0.2619, 0.625, 0.2619, 0.625, 0.4881, 0.375, 0.4881, 0.1369, 0.5, 0.3631, 0.5, 0.3631, 0.75, 0.1369, 0.75, 0.375, 0.2619, 0.625, 0.2619, 0.625, 0.4881, 0.375, 0.4881, 0.6369, 0.5, 0.8631, 0.5, 0.8631, 0.75, 0.6369, 0.75, 0.375, 0.7619, 0.625, 0.7619, 0.625, 0.9881, 0.375, 0.9881, 0.375, 0.25, 0.625, 0.25, 0.625, 0.2619, 0.375, 0.2619, 0.1369, 0.5, 0.3631, 0.5, 0.3631, 0.75, 0.1369, 0.75, 0.375, 0.2619, 0.625, 0.2619, 0.625, 0.4881, 0.375, 0.4881, 0.375, 0.4881, 0.625, 0.4881, 0.625, 0.5, 0.375, 0.5, 0.1369, 0.5, 0.3631, 0.5, 0.3631, 0.75, 0.1369, 0.75, 0.375, 0.2619, 0.625, 0.2619, 0.625, 0.4881, 0.375, 0.4881, 0.6369, 0.5, 0.8631, 0.5, 0.8631, 0.75, 0.6369, 0.75, 0.375, 0.7619, 0.625, 0.7619, 0.625, 0.9881, 0.375, 0.9881, 0.6369, 0.5, 0.8631, 0.5, 0.8631, 0.75, 0.6369, 0.75, 0.375, 0.7619, 0.625, 0.7619, 0.625, 0.9881, 0.375, 0.9881, 0.1369, 0.5, 0.3631, 0.5, 0.3631, 0.75, 0.1369, 0.75, 0.375, 0.2619, 0.625, 0.2619, 0.625, 0.4881, 0.375, 0.4881, 0.375, 0.0, 0.625, 0.0, 0.625, 0.25, 0.375, 0.25, 0.3631, 0.5, 0.375, 0.5, 0.375, 0.75, 0.3631, 0.75, 0.375, 0.9881, 0.625, 0.9881, 0.625, 1.0, 0.375, 1.0, 0.1369, 0.5, 0.3631, 0.5, 0.3631, 0.75, 0.1369, 0.75, 0.375, 0.2619, 0.625, 0.2619, 0.625, 0.4881, 0.375, 0.4881, 0.6369, 0.5, 0.8631, 0.5, 0.8631, 0.75, 0.6369, 0.75, 0.375, 0.7619, 0.625, 0.7619, 0.625, 0.9881, 0.375, 0.9881, 0.375, 0.7619, 0.625, 0.7619, 0.625, 0.9881, 0.375, 0.9881, 0.1369, 0.5, 0.3631, 0.5, 0.3631, 0.75, 0.1369, 0.75, 0.6369, 0.5, 0.8631, 0.5, 0.8631, 0.75, 0.6369, 0.75, 0.375, 0.7619, 0.625, 0.7619, 0.625, 0.9881, 0.375, 0.9881, 0.1369, 0.5, 0.3631, 0.5, 0.3631, 0.75, 0.1369, 0.75, 0.375, 0.2619, 0.625, 0.2619, 0.625, 0.4881, 0.375, 0.4881])
me_cube_001.use_remesh_fix_poles = True
me_cube_001.use_remesh_preserve_attributes = False
me_cube_001.use_mirror_vertex_groups = False
me_cube_001.update()
me_cube_002 = bpy.data.meshes.new('Cube.002')
me_cube_002.from_pydata([(-1.0, 1.0, -0.9512), (-0.9512, 1.0, -0.9512), (-0.9512, 1.0, -1.0), (-1.0, -1.0, 1.0), (-1.0, 1.0, 1.0), (-1.0, 0.9512, 1.0), (-0.9512, 0.9512, 1.0), (-0.9512, 0.9512, -1.0), (-1.0, -0.9512, 1.0), (-0.9512, -1.0, -1.0), (-0.9512, -0.9512, -1.0), (0.9512, 1.0, 0.9512), (1.0, 1.0, 0.9512), (1.0, 1.0, 1.0), (-0.9512, -1.0, 0.9512), (-1.0, -1.0, 0.9512), (-1.0, -0.9512, 0.9512), (1.0, -1.0, 1.0), (0.9512, 1.0, -0.9512), (1.0, 1.0, -0.9512), (-1.0, -1.0, -1.0), (-1.0, 1.0, -1.0), (-0.9512, -1.0, -0.9512), (-1.0, 0.9512, -1.0), (1.0, 0.9512, -0.9512), (1.0, -1.0, -1.0), (0.9512, 1.0, 1.0), (1.0, -1.0, 0.9512), (0.9512, 0.9512, 1.0), (1.0, 0.9512, 1.0), (1.0, 0.9512, -1.0), (1.0, 1.0, -1.0), (0.9512, -1.0, 1.0), (0.9512, -0.9512, 1.0), (0.9512, -1.0, -1.0), (1.0, -0.9512, -1.0), (1.0, -0.9512, 1.0), (0.9512, -0.9512, 0.9512), (1.0, -0.9512, 0.9512), (0.9512, -1.0, 0.9512), (0.9512, 0.9512, 0.9512), (1.0, 0.9512, 0.9512), (-0.9512, -1.0, 1.0), (-0.9512, -0.9512, 1.0), (-0.9512, -0.9512, 0.9512), (-0.9512, 1.0, 1.0), (-0.9512, 0.9512, 0.9512), (-1.0, 1.0, 0.9512), (-0.9512, 1.0, 0.9512), (-1.0, 0.9512, 0.9512), (-1.0, -0.9512, -1.0), (-1.0, -0.9512, -0.9512), (-0.9512, -0.9512, -0.9512), (-1.0, -1.0, -0.9512), (-1.0, 0.9512, -0.9512), (-0.9512, 0.9512, -0.9512), (0.9512, 1.0, -1.0), (0.9512, 0.9512, -1.0), (0.9512, 0.9512, -0.9512), (0.9512, -0.9512, -1.0), (1.0, -0.9512, -0.9512), (0.9512, -0.9512, -0.9512), (0.9512, -1.0, -0.9512), (1.0, -1.0, -0.9512)], [], [(54, 55, 1, 0), (0, 1, 2, 21), (50, 10, 9, 20), (20, 9, 22, 53), (51, 50, 20, 53), (10, 52, 22, 9), (5, 6, 45, 4), (4, 45, 48, 47), (16, 44, 14, 15), (15, 14, 42, 3), (44, 43, 42, 14), (21, 2, 7, 23), (49, 46, 6, 5), (0, 21, 23, 54), (48, 45, 6, 46), (51, 52, 10, 50), (40, 28, 26, 11), (11, 26, 13, 12), (38, 36, 17, 27), (27, 17, 32, 39), (37, 38, 27, 39), (36, 33, 32, 17), (12, 13, 29, 41), (11, 12, 41, 40), (15, 3, 8, 16), (37, 33, 36, 38), (43, 8, 3, 42), (57, 58, 18, 56), (56, 18, 19, 31), (35, 60, 63, 25), (59, 35, 25, 34), (60, 61, 62, 63), (31, 19, 24, 30), (56, 31, 30, 57), (59, 61, 60, 35), (52, 51, 53, 22), (28, 29, 13, 26), (40, 41, 29, 28), (61, 59, 34, 62), (44, 37, 39, 14), (44, 43, 33, 37), (29, 28, 33, 36), (40, 41, 38, 37), (41, 29, 36, 38), (60, 38, 27, 63), (33, 37, 39, 32), (62, 63, 27, 39), (37, 33, 28, 40), (19, 12, 41, 24), (58, 24, 41, 40), (48, 11, 40, 46), (48, 45, 26, 11), (16, 8, 43, 44), (33, 43, 42, 32), (39, 32, 42, 14), (46, 6, 43, 44), (5, 49, 16, 8), (49, 46, 44, 16), (52, 44, 14, 22), (53, 22, 14, 15), (47, 48, 46, 49), (8, 43, 6, 5), (26, 45, 6, 28), (40, 28, 6, 46), (1, 48, 46, 55), (4, 47, 49, 5), (54, 55, 46, 49), (61, 52, 22, 62), (34, 62, 22, 9), (7, 55, 52, 10), (54, 23, 50, 51), (23, 7, 10, 50), (16, 51, 53, 15), (16, 44, 52, 51), (2, 1, 55, 7), (51, 52, 55, 54), (18, 1, 55, 58), (57, 58, 55, 7), (23, 7, 55, 54), (47, 0, 54, 49), (47, 48, 1, 0), (30, 24, 58, 57), (19, 18, 58, 24), (2, 56, 57, 7), (2, 1, 18, 56), (59, 61, 58, 57), (11, 18, 58, 40), (11, 12, 19, 18), (24, 58, 61, 60), (57, 30, 35, 59), (30, 24, 60, 35), (10, 59, 34, 9), (10, 52, 61, 59), (34, 25, 63, 62), (37, 61, 62, 39), (37, 38, 60, 61)])
_uv = me_cube_002.uv_layers.new(name='UVMap')
_uv.uv.foreach_set('vector', [0.375, 0.2439, 0.625, 0.2439, 0.625, 0.25, 0.375, 0.25, 0.375, 0.25, 0.625, 0.25, 0.625, 0.5, 0.375, 0.5, 0.375, 0.7439, 0.625, 0.7439, 0.625, 0.75, 0.375, 0.75, 0.375, 0.75, 0.625, 0.75, 0.625, 1.0, 0.375, 1.0, 0.125, 0.7439, 0.375, 0.7439, 0.375, 0.75, 0.125, 0.75, 0.625, 0.7439, 0.875, 0.7439, 0.875, 0.75, 0.625, 0.75, 0.375, 0.2439, 0.625, 0.2439, 0.625, 0.25, 0.375, 0.25, 0.375, 0.25, 0.625, 0.25, 0.625, 0.5, 0.375, 0.5, 0.375, 0.7439, 0.625, 0.7439, 0.625, 0.75, 0.375, 0.75, 0.375, 0.75, 0.625, 0.75, 0.625, 1.0, 0.375, 1.0, 0.625, 0.7439, 0.875, 0.7439, 0.875, 0.75, 0.625, 0.75, 0.375, 0.5, 0.625, 0.5, 0.625, 0.75, 0.375, 0.75, 0.375, 0.9939, 0.625, 0.9939, 0.625, 1.0, 0.375, 1.0, 0.3689, 0.5, 0.375, 0.5, 0.375, 0.75, 0.3689, 0.75, 0.8689, 0.5, 0.875, 0.5, 0.875, 0.75, 0.8689, 0.75, 0.375, 0.4939, 0.625, 0.4939, 0.625, 0.5, 0.375, 0.5, 0.375, 0.2439, 0.625, 0.2439, 0.625, 0.25, 0.375, 0.25, 0.375, 0.25, 0.625, 0.25, 0.625, 0.5, 0.375, 0.5, 0.375, 0.7439, 0.625, 0.7439, 0.625, 0.75, 0.375, 0.75, 0.375, 0.75, 0.625, 0.75, 0.625, 1.0, 0.375, 1.0, 0.125, 0.7439, 0.375, 0.7439, 0.375, 0.75, 0.125, 0.75, 0.625, 0.7439, 0.875, 0.7439, 0.875, 0.75, 0.625, 0.75, 0.375, 0.5, 0.625, 0.5, 0.625, 0.75, 0.375, 0.75, 0.3689, 0.5, 0.375, 0.5, 0.375, 0.75, 0.3689, 0.75, 0.375, 0.0, 0.625, 0.0, 0.625, 0.25, 0.375, 0.25, 0.375, 0.4372, 0.625, 0.4372, 0.625, 0.5, 0.375, 0.5, 0.8703, 0.5, 0.875, 0.5, 0.875, 0.75, 0.8703, 0.75, 0.375, 0.2439, 0.625, 0.2439, 0.625, 0.25, 0.375, 0.25, 0.375, 0.25, 0.625, 0.25, 0.625, 0.5, 0.375, 0.5, 0.375, 0.7439, 0.625, 0.7439, 0.625, 0.75, 0.375, 0.75, 0.125, 0.7439, 0.375, 0.7439, 0.375, 0.75, 0.125, 0.75, 0.625, 0.7439, 0.875, 0.7439, 0.875, 0.75, 0.625, 0.75, 0.375, 0.5, 0.625, 0.5, 0.625, 0.75, 0.375, 0.75, 0.3689, 0.5, 0.375, 0.5, 0.375, 0.75, 0.3689, 0.75, 0.375, 0.4939, 0.625, 0.4939, 0.625, 0.5, 0.375, 0.5, 0.8689, 0.5, 0.875, 0.5, 0.875, 0.75, 0.8689, 0.75, 0.375, 0.0, 0.625, 0.0, 0.625, 0.25, 0.375, 0.25, 0.375, 0.9939, 0.625, 0.9939, 0.625, 1.0, 0.375, 1.0, 0.3689, 0.5, 0.375, 0.5, 0.375, 0.75, 0.3689, 0.75, 0.1297, 0.5, 0.3122, 0.5, 0.3122, 0.75, 0.1297, 0.75, 0.375, 0.2547, 0.625, 0.2547, 0.625, 0.4372, 0.375, 0.4372, 0.625, 0.5061, 0.875, 0.5061, 0.875, 0.7439, 0.625, 0.7439, 0.125, 0.5061, 0.375, 0.5061, 0.375, 0.7439, 0.125, 0.7439, 0.375, 0.5061, 0.625, 0.5061, 0.625, 0.7439, 0.375, 0.7439, 0.6311, 0.5, 0.8689, 0.5, 0.8689, 0.75, 0.6311, 0.75, 0.125, 0.5, 0.1311, 0.5, 0.1311, 0.75, 0.125, 0.75, 0.375, 0.7561, 0.625, 0.7561, 0.625, 0.9939, 0.375, 0.9939, 0.375, 0.006098, 0.625, 0.006098, 0.625, 0.2439, 0.375, 0.2439, 0.6311, 0.5, 0.8689, 0.5, 0.8689, 0.75, 0.6311, 0.75, 0.375, 0.7561, 0.625, 0.7561, 0.625, 0.9939, 0.375, 0.9939, 0.1311, 0.5, 0.3689, 0.5, 0.3689, 0.75, 0.1311, 0.75, 0.375, 0.2561, 0.625, 0.2561, 0.625, 0.4939, 0.375, 0.4939, 0.375, 0.25, 0.625, 0.25, 0.625, 0.2547, 0.375, 0.2547, 0.6878, 0.5, 0.8703, 0.5, 0.8703, 0.75, 0.6878, 0.75, 0.375, 0.8128, 0.625, 0.8128, 0.625, 0.9953, 0.375, 0.9953, 0.625, 0.5061, 0.875, 0.5061, 0.875, 0.7439, 0.625, 0.7439, 0.125, 0.5061, 0.375, 0.5061, 0.375, 0.7439, 0.125, 0.7439, 0.375, 0.5061, 0.625, 0.5061, 0.625, 0.7439, 0.375, 0.7439, 0.6311, 0.5, 0.8689, 0.5, 0.8689, 0.75, 0.6311, 0.75, 0.375, 0.7561, 0.625, 0.7561, 0.625, 0.9939, 0.375, 0.9939, 0.375, 0.5, 0.625, 0.5, 0.625, 0.5061, 0.375, 0.5061, 0.375, 0.006098, 0.625, 0.006098, 0.625, 0.2439, 0.375, 0.2439, 0.6311, 0.5, 0.8689, 0.5, 0.8689, 0.75, 0.6311, 0.75, 0.375, 0.7561, 0.625, 0.7561, 0.625, 0.9939, 0.375, 0.9939, 0.6311, 0.5, 0.8689, 0.5, 0.8689, 0.75, 0.6311, 0.75, 0.125, 0.5, 0.1311, 0.5, 0.1311, 0.75, 0.125, 0.75, 0.375, 0.7561, 0.625, 0.7561, 0.625, 0.9939, 0.375, 0.9939, 0.6311, 0.5, 0.8689, 0.5, 0.8689, 0.75, 0.6311, 0.75, 0.375, 0.7561, 0.625, 0.7561, 0.625, 0.9939, 0.375, 0.9939, 0.625, 0.5061, 0.875, 0.5061, 0.875, 0.7439, 0.625, 0.7439, 0.125, 0.5061, 0.375, 0.5061, 0.375, 0.7439, 0.125, 0.7439, 0.375, 0.5061, 0.625, 0.5061, 0.625, 0.7439, 0.375, 0.7439, 0.1311, 0.5, 0.3689, 0.5, 0.3689, 0.75, 0.1311, 0.75, 0.375, 0.2561, 0.625, 0.2561, 0.625, 0.4939, 0.375, 0.4939, 0.625, 0.5, 0.875, 0.5, 0.875, 0.5061, 0.625, 0.5061, 0.375, 0.006098, 0.625, 0.006098, 0.625, 0.2439, 0.375, 0.2439, 0.6311, 0.5, 0.8689, 0.5, 0.8689, 0.75, 0.6311, 0.75, 0.375, 0.7561, 0.625, 0.7561, 0.625, 0.9939, 0.375, 0.9939, 0.375, 0.75, 0.625, 0.75, 0.625, 0.7561, 0.375, 0.7561, 0.1311, 0.5, 0.3689, 0.5, 0.3689, 0.75, 0.1311, 0.75, 0.375, 0.2561, 0.625, 0.2561, 0.625, 0.4939, 0.375, 0.4939, 0.375, 0.75, 0.625, 0.75, 0.625, 0.7561, 0.375, 0.7561, 0.625, 0.5, 0.6311, 0.5, 0.6311, 0.75, 0.625, 0.75, 0.1311, 0.5, 0.3689, 0.5, 0.3689, 0.75, 0.1311, 0.75, 0.375, 0.2561, 0.625, 0.2561, 0.625, 0.4939, 0.375, 0.4939, 0.375, 0.006098, 0.625, 0.006098, 0.625, 0.2439, 0.375, 0.2439, 0.1311, 0.5, 0.3689, 0.5, 0.3689, 0.75, 0.1311, 0.75, 0.375, 0.2561, 0.625, 0.2561, 0.625, 0.4939, 0.375, 0.4939, 0.625, 0.5061, 0.875, 0.5061, 0.875, 0.7439, 0.625, 0.7439, 0.125, 0.5061, 0.375, 0.5061, 0.375, 0.7439, 0.125, 0.7439, 0.375, 0.5061, 0.625, 0.5061, 0.625, 0.7439, 0.375, 0.7439, 0.1311, 0.5, 0.3689, 0.5, 0.3689, 0.75, 0.1311, 0.75, 0.375, 0.2561, 0.625, 0.2561, 0.625, 0.4939, 0.375, 0.4939, 0.375, 0.75, 0.625, 0.75, 0.625, 0.7561, 0.375, 0.7561, 0.1311, 0.5, 0.3689, 0.5, 0.3689, 0.75, 0.1311, 0.75, 0.375, 0.2561, 0.625, 0.2561, 0.625, 0.4939, 0.375, 0.4939])
me_cube_002.use_remesh_fix_poles = True
me_cube_002.use_remesh_preserve_attributes = False
me_cube_002.use_mirror_vertex_groups = False
me_cube_002.update()

# ---- objects
ob_outline_5_cm = bpy.data.objects.new('Outline 5 cm', me_cube_014)
ob_outline_10_cm = bpy.data.objects.new('Outline 10 cm', me_cube_004)
ob_outline_10_cm_internal = bpy.data.objects.new('Outline 10 cm Internal', me_cube_001)
ob_outline_5_cm_internal = bpy.data.objects.new('Outline 5 cm Internal', me_cube_002)

# ---- transforms, parenting, visibility, modifiers, constraints
ob_outline_5_cm.location = (0.0, 0.0, 0.0)
ob_outline_5_cm.lineart.crease_threshold = 0.0
ob_outline_10_cm.location = (0.0, 0.0, 0.0)
ob_outline_10_cm.lineart.crease_threshold = 0.0
ob_outline_10_cm_internal.location = (0.0, 0.0, 0.0)
ob_outline_10_cm_internal.lineart.crease_threshold = 0.0
ob_outline_5_cm_internal.location = (0.0, 0.0, 0.0)
ob_outline_5_cm_internal.lineart.crease_threshold = 0.0

# ---- collection membership
col_collection.objects.link(ob_outline_5_cm)
col_collection.objects.link(ob_outline_10_cm)
col_collection.objects.link(ob_outline_10_cm_internal)
col_collection.objects.link(ob_outline_5_cm_internal)

# ---- scene / render settings (as saved in the file)
scene.frame_start = 1; scene.frame_end = 250; scene.frame_set(1)
scene.render.engine = 'BLENDER_EEVEE_NEXT'
scene.cycles.use_denoising = False
scene.cycles.samples = 128
scene.cycles.sampling_pattern = 'TABULATED_SOBOL'
scene.cycles.use_adaptive_sampling = False
scene.cycles.use_light_tree = False
scene.view_settings.view_transform = 'Filmic'
bpy.context.view_layer.update()

# ---- added for rendering (the .blend has no active camera and no usable light): camera, sun
cam_auto = bpy.data.cameras.new('AutoCamera')
cam_auto.lens = 50.0
cam_auto.sensor_width = 36.0
cam_auto.clip_end = 1000.0
ob_auto_camera = bpy.data.objects.new('AutoCamera', cam_auto)
scene.collection.objects.link(ob_auto_camera)
ob_auto_camera.location = (3.36533, -4.03839, 2.69226)
ob_auto_camera.rotation_euler = (1.09748, -7.21219e-08, 0.694738)
scene.camera = ob_auto_camera
light_auto_sun = bpy.data.lights.new('AutoSun', 'SUN')
light_auto_sun.energy = 3.0
light_auto_sun.angle = 0.0523599
ob_auto_sun = bpy.data.objects.new('AutoSun', light_auto_sun)
scene.collection.objects.link(ob_auto_sun)
ob_auto_sun.rotation_euler = (0.872665, 0.174533, 0.523599)
bpy.context.view_layer.update()

